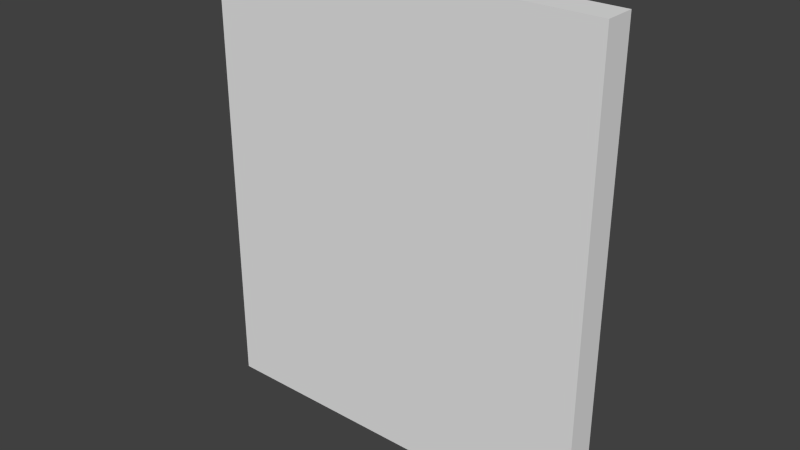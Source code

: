 # Source: tall_13.blend  (saved by Blender 2.76.0; exported with 4.5.12 LTS)
import bpy
from mathutils import Matrix  # noqa: F401  (used for matrix-valued properties, if any)

bpy.ops.wm.read_factory_settings(use_empty=True)
scene = bpy.context.scene
scene.name = 'Scene'

# ---- collections
col_collection_13 = bpy.data.collections.new('Collection 13'); scene.collection.children.link(col_collection_13)

# ---- world
world_world = bpy.data.worlds.new('World'); scene.world = world_world
world_world.color = (0.05088, 0.05088, 0.05088)
world_world.use_sun_shadow = False
world_world.sun_shadow_jitter_overblur = 0.0
world_world.cycles.sampling_method = 'MANUAL'
world_world.cycles.sample_map_resolution = 256

# ---- meshes
me_cube_013 = bpy.data.meshes.new('Cube.013')
me_cube_013.from_pydata([(-13.0, -0.5, -15.0), (-13.0, -0.5, 0.0), (-13.0, 0.5, -15.0), (-13.0, 0.5, 0.0), (0.0, -0.5, -15.0), (0.0, -0.5, 0.0), (0.0, 0.5, -15.0), (0.0, 0.5, 0.0)], [], [(1, 3, 2, 0), (3, 7, 6, 2), (7, 5, 4, 6), (5, 1, 0, 4), (0, 2, 6, 4), (5, 7, 3, 1)])
me_cube_013.use_remesh_preserve_volume = False
me_cube_013.use_remesh_preserve_attributes = False
me_cube_013.use_mirror_vertex_groups = False
me_cube_013.update()

# ---- objects
ob_short_13 = bpy.data.objects.new('short_13', me_cube_013)

# ---- transforms, parenting, visibility, modifiers, constraints
ob_short_13.location = (0.0, 0.0, 0.0)
ob_short_13.lineart.crease_threshold = 0.0

# ---- collection membership
col_collection_13.objects.link(ob_short_13)

# ---- scene / render settings (as saved in the file)
scene.frame_start = 1; scene.frame_end = 250; scene.frame_set(1)
scene.render.engine = 'BLENDER_EEVEE_NEXT'
scene.render.resolution_percentage = 50
scene.render.dither_intensity = 0.0
scene.cycles.use_denoising = False
scene.cycles.samples = 10
scene.cycles.sampling_pattern = 'TABULATED_SOBOL'
scene.cycles.light_sampling_threshold = 0.0
scene.cycles.use_adaptive_sampling = False
scene.cycles.use_light_tree = False
scene.cycles.blur_glossy = 0.0
scene.cycles.pixel_filter_type = 'GAUSSIAN'
scene.cycles.sample_clamp_indirect = 0.0
scene.view_settings.view_transform = 'Standard'
bpy.context.view_layer.update()

# ---- added for rendering (the .blend has no active camera and no usable light): camera, sun
cam_auto = bpy.data.cameras.new('AutoCamera')
cam_auto.lens = 50.0
cam_auto.sensor_width = 36.0
cam_auto.clip_end = 1000.0
ob_auto_camera = bpy.data.objects.new('AutoCamera', cam_auto)
scene.collection.objects.link(ob_auto_camera)
ob_auto_camera.location = (11.8885, -22.0662, 7.21078)
ob_auto_camera.rotation_euler = (1.09748, -7.21219e-08, 0.694738)
scene.camera = ob_auto_camera
light_auto_sun = bpy.data.lights.new('AutoSun', 'SUN')
light_auto_sun.energy = 3.0
light_auto_sun.angle = 0.0523599
ob_auto_sun = bpy.data.objects.new('AutoSun', light_auto_sun)
scene.collection.objects.link(ob_auto_sun)
ob_auto_sun.rotation_euler = (0.872665, 0.174533, 0.523599)
bpy.context.view_layer.update()
